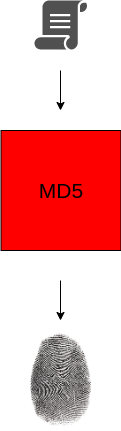

The diagram above was exported from draw.io. Its source (the exported page's mxGraphModel, read from the mxfile embedded in the PNG):
<mxGraphModel dx="2062" dy="772" grid="1" gridSize="10" guides="1" tooltips="1" connect="1" arrows="1" fold="1" page="1" pageScale="1" pageWidth="200000" pageHeight="200000" math="0" shadow="0">
  <root>
    <mxCell id="0" />
    <mxCell id="1" parent="0" />
    <mxCell id="iEs2ZG7xUL3Wfr4jmLxh-1" value="" style="sketch=0;pointerEvents=1;shadow=0;dashed=0;html=1;strokeColor=none;fillColor=#505050;labelPosition=center;verticalLabelPosition=bottom;verticalAlign=top;outlineConnect=0;align=center;shape=mxgraph.office.concepts.script;fontSize=21;" vertex="1" parent="1">
      <mxGeometry x="360" y="350" width="53" height="49" as="geometry" />
    </mxCell>
    <mxCell id="iEs2ZG7xUL3Wfr4jmLxh-2" value="" style="endArrow=classic;html=1;rounded=0;fontSize=21;strokeWidth=1;" edge="1" parent="1">
      <mxGeometry width="50" height="50" relative="1" as="geometry">
        <mxPoint x="386" y="420" as="sourcePoint" />
        <mxPoint x="386" y="460" as="targetPoint" />
      </mxGeometry>
    </mxCell>
    <mxCell id="iEs2ZG7xUL3Wfr4jmLxh-3" value="MD5" style="whiteSpace=wrap;html=1;aspect=fixed;fontSize=21;fillColor=#FF0000;" vertex="1" parent="1">
      <mxGeometry x="326.5" y="480" width="120" height="120" as="geometry" />
    </mxCell>
    <mxCell id="iEs2ZG7xUL3Wfr4jmLxh-4" value="" style="endArrow=classic;html=1;rounded=0;fontSize=21;strokeWidth=1;" edge="1" parent="1">
      <mxGeometry width="50" height="50" relative="1" as="geometry">
        <mxPoint x="386" y="630" as="sourcePoint" />
        <mxPoint x="386" y="670" as="targetPoint" />
      </mxGeometry>
    </mxCell>
    <mxCell id="iEs2ZG7xUL3Wfr4jmLxh-5" value="" style="shape=image;verticalLabelPosition=bottom;labelBackgroundColor=default;verticalAlign=top;aspect=fixed;imageAspect=0;image=https://thumbs.dreamstime.com/b/huella-digital-verdadera-25787622.jpg;" vertex="1" parent="1">
      <mxGeometry x="350.73" y="680" width="71.54" height="100" as="geometry" />
    </mxCell>
  </root>
</mxGraphModel>